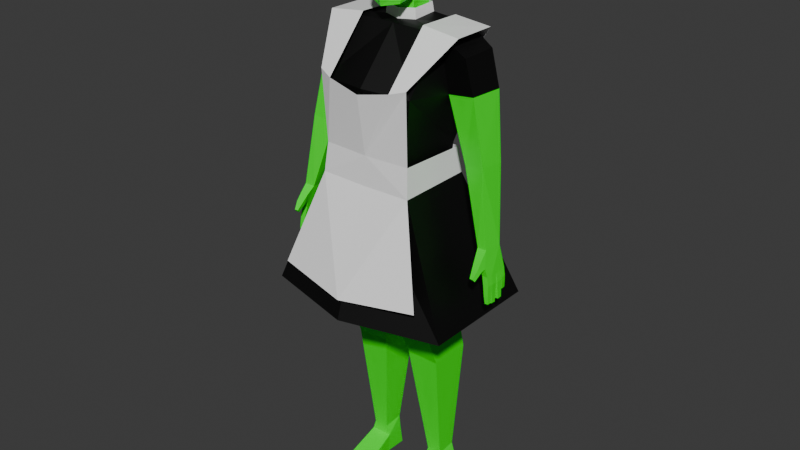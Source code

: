 # Source: maid.blend  (saved by Blender 5.0.119; exported with 4.5.12 LTS)
import bpy
from mathutils import Matrix  # noqa: F401  (used for matrix-valued properties, if any)

bpy.ops.wm.read_factory_settings(use_empty=True)
scene = bpy.context.scene
scene.name = 'Scene'

# ---- collections
col_collection = bpy.data.collections.new('Collection'); scene.collection.children.link(col_collection)

# ---- materials (node trees are filled in below, after node groups)
mat_skin = bpy.data.materials.new('skin')
mat_black = bpy.data.materials.new('black')
mat_white = bpy.data.materials.new('white')

# ---- material node trees
mat_skin.use_nodes = True; mat_skin.node_tree.nodes.clear()
_N = mat_skin.node_tree.nodes; _L = mat_skin.node_tree.links
n0 = _N.new('ShaderNodeBsdfPrincipled'); n0.name = 'Principled BSDF'; n0.location = (-200, 100)
n0.inputs[0].default_value = (0.0, 1.0, 0.0, 1.0)
n1 = _N.new('ShaderNodeOutputMaterial'); n1.name = 'Material Output'; n1.location = (200, 100)
_L.new(n0.outputs[0], n1.inputs[0])
n1.is_active_output = True
mat_black.use_nodes = True; mat_black.node_tree.nodes.clear()
_N = mat_black.node_tree.nodes; _L = mat_black.node_tree.links
n0 = _N.new('ShaderNodeBsdfPrincipled'); n0.name = 'Principled BSDF'; n0.location = (-200, 100)
n0.inputs[0].default_value = (0.0, 0.0, 0.0, 1.0)
n1 = _N.new('ShaderNodeOutputMaterial'); n1.name = 'Material Output'; n1.location = (200, 100)
_L.new(n0.outputs[0], n1.inputs[0])
n1.is_active_output = True
mat_white.use_nodes = True; mat_white.node_tree.nodes.clear()
_N = mat_white.node_tree.nodes; _L = mat_white.node_tree.links
n0 = _N.new('ShaderNodeBsdfPrincipled'); n0.name = 'Principled BSDF'; n0.location = (-200, 100)
n0.inputs[0].default_value = (1.0, 1.0, 1.0, 1.0)
n1 = _N.new('ShaderNodeOutputMaterial'); n1.name = 'Material Output'; n1.location = (200, 100)
_L.new(n0.outputs[0], n1.inputs[0])
n1.is_active_output = True

# ---- world
world_world = bpy.data.worlds.new('World'); scene.world = world_world
world_world.use_nodes = True; world_world.node_tree.nodes.clear()
_N = world_world.node_tree.nodes; _L = world_world.node_tree.links
n0 = _N.new('ShaderNodeOutputWorld'); n0.name = 'World Output'; n0.location = (200, 100)
n1 = _N.new('ShaderNodeBackground'); n1.name = 'Background'; n1.location = (-200, 100)
n1.inputs[0].default_value = (0.05088, 0.05088, 0.05088, 1.0)
_L.new(n1.outputs[0], n0.inputs[0])
n0.is_active_output = True
world_world.color = (0.05088, 0.05088, 0.05088)
world_world.sun_shadow_jitter_overblur = 0.0

# ---- meshes
me_cube_001 = bpy.data.meshes.new('Cube.001')
me_cube_001.from_pydata([(0.06997, -0.1444, 1.863), (0.06561, -0.1271, 2.02), (0.04419, 0.007426, 1.859), (0.06561, 0.0102, 2.019), (0.0, 0.02722, 1.86), (0.0, 0.02816, 2.039), (0.06915, 0.02476, 1.952), (0.0773, -0.06399, 1.857), (0.08141, -0.05567, 2.034), (0.07576, -0.1448, 1.949), (0.0, -0.1895, 1.876), (0.0, -0.1469, 2.038), (0.0, 0.05947, 1.953), (0.09265, -0.05983, 1.951), (0.0, -0.1847, 1.944), (0.0, -0.08336, 1.817), (0.0, -0.05983, 2.06), (0.0552, -0.1445, 1.816), (0.04979, -0.06955, 1.823), (0.0, -0.1682, 1.805), (0.0, -0.07577, 1.755), (0.04627, -0.06955, 1.755), (0.04687, 0.007426, 1.764), (0.1492, -0.2369, 1.356), (0.1806, -0.1108, 1.741), (0.1492, 0.01279, 1.348), (0.1806, 0.04431, 1.738), (0.2066, 0.0475, 1.533), (0.1695, -0.2367, 1.563), (0.1521, -0.2267, 1.255), (0.1521, -0.008578, 1.252), (0.1695, -0.03329, 0.07763), (0.1695, 0.0381, 0.07975), (0.1759, -0.1313, 0.6553), (0.1759, 0.04051, 0.6558), (0.1747, 0.06577, 0.55), (0.1747, -0.09154, 0.5529), (0.1883, -0.1986, 1.09), (0.1912, 0.05804, 1.117), (0.1704, -0.03323, 0.003558), (0.1653, 0.0465, 0.003727), (0.1802, -0.1427, 0.02584), (0.1783, -0.1432, 0.002766), (0.1567, -0.2133, 0.01873), (0.1549, -0.2102, 0.003872), (0.0, 0.01279, 1.346), (0.0, 0.04431, 1.739), (0.0, -0.2369, 1.355), (0.0, -0.1108, 1.742), (0.0, -0.2663, 1.571), (0.0, 0.08045, 1.549), (0.0, -0.008578, 1.249), (0.0, -0.2267, 1.252), (0.0, 0.0677, 1.109), (0.0, -0.2116, 0.9888), (0.09507, 0.0381, 0.08333), (0.08853, -0.03329, 0.0812), (0.04318, 0.04051, 0.663), (0.04318, -0.1313, 0.6625), (0.05147, 0.06577, 0.5525), (0.05147, -0.09154, 0.5554), (0.0, -0.2154, 1.097), (0.09133, 0.0465, 0.004308), (0.09367, -0.03323, 0.004139), (0.08639, -0.1427, 0.02801), (0.08663, -0.1432, 0.003346), (0.09873, -0.2133, 0.01947), (0.09897, -0.2102, 0.004453), (0.1556, 0.0382, 0.1251), (0.1556, -0.0356, 0.1185), (0.1012, -0.0356, 0.1186), (0.09903, 0.0382, 0.1262), (0.2066, -0.09326, 1.552), (0.2708, 0.03633, 1.681), (0.2727, -0.103, 1.682), (0.2813, 0.0003537, 1.323), (0.2775, -0.09468, 1.336), (0.3037, 0.03434, 1.559), (0.3037, -0.1004, 1.566), (0.3596, -0.05837, 1.084), (0.3946, -0.06016, 1.087), (0.3549, -0.1228, 1.086), (0.3907, -0.1263, 1.089), (0.3529, -0.1077, 1.351), (0.3521, -0.01055, 1.34), (0.0, 0.02826, 1.761), (0.383, -0.1319, 0.9982), (0.4037, -0.133, 0.9993), (0.3742, -0.04036, 0.9988), (0.4026, -0.04009, 1.001), (0.3793, -0.08499, 0.9946), (0.4037, -0.08526, 0.996), (0.4033, -0.06206, 0.9975), (0.3768, -0.0608, 0.996), (0.404, -0.1093, 0.9965), (0.3817, -0.1091, 0.9952), (0.3966, -0.04976, 0.9222), (0.3949, -0.03665, 0.9233), (0.4047, -0.03607, 0.9246), (0.4051, -0.05016, 0.9233), (0.4105, -0.06161, 0.9017), (0.4108, -0.07832, 0.9006), (0.3994, -0.07846, 0.8992), (0.3975, -0.06098, 0.9001), (0.3947, -0.1093, 0.8947), (0.3932, -0.09207, 0.8939), (0.4081, -0.09222, 0.8956), (0.4082, -0.1094, 0.8963), (0.4018, -0.1396, 0.9063), (0.4148, -0.1403, 0.9078), (0.4146, -0.1238, 0.9067), (0.3999, -0.1239, 0.905), (0.3885, -0.1142, 0.9638), (0.4101, -0.1145, 0.9661), (0.4098, -0.1359, 0.9704), (0.3898, -0.1349, 0.9683), (0.395, -0.1206, 0.9286), (0.3966, -0.1385, 0.931), (0.4127, -0.1206, 0.9306), (0.4128, -0.1393, 0.9329), (0.3866, -0.1098, 0.9621), (0.3846, -0.08719, 0.9614), (0.4076, -0.1101, 0.9643), (0.4074, -0.08754, 0.9638), (0.3922, -0.1094, 0.9244), (0.4076, -0.1095, 0.9262), (0.4075, -0.08995, 0.9263), (0.3905, -0.08977, 0.9244), (0.387, -0.06067, 0.9632), (0.4082, -0.06167, 0.9643), (0.4085, -0.08352, 0.9638), (0.3891, -0.08343, 0.9628), (0.3932, -0.06013, 0.9303), (0.3952, -0.08138, 0.9295), (0.4093, -0.0609, 0.932), (0.4095, -0.08132, 0.9311), (0.3872, -0.03903, 0.9682), (0.4061, -0.03852, 0.9703), (0.4067, -0.05743, 0.9674), (0.3896, -0.05661, 0.9655), (0.3928, -0.03851, 0.9463), (0.4066, -0.05362, 0.9466), (0.4061, -0.03793, 0.9479), (0.3948, -0.05306, 0.9451), (0.3974, -0.1388, 1.031), (0.373, -0.1366, 1.029), (0.3685, -0.1683, 1.034), (0.3926, -0.1712, 1.036), (0.3968, -0.1596, 1.023), (0.3711, -0.1574, 1.021), (0.3744, -0.1879, 1.009), (0.3868, -0.1901, 1.01), (0.3905, -0.1815, 1.0), (0.3776, -0.1799, 0.9992), (0.3626, -0.1475, 1.06), (0.3916, -0.1506, 1.062), (0.0, 0.03532, 1.753), (0.06253, 0.0122, 1.761), (0.05996, -0.07426, 1.754), (0.0, -0.09012, 1.75), (0.0, 0.03213, 1.789), (0.0573, 0.01035, 1.793), (0.0561, -0.07196, 1.789), (0.0, -0.08829, 1.785)], [(79, 154)], [(12, 5, 3, 6), (4, 12, 6, 2), (2, 6, 13, 7), (6, 3, 8, 13), (13, 8, 1, 9), (7, 13, 9, 0), (0, 9, 14, 10), (9, 1, 11, 14), (4, 2, 7, 15), (7, 0, 17, 18), (3, 5, 16, 8), (8, 16, 11, 1), (15, 18, 17, 19), (0, 10, 19, 17), (15, 7, 18), (10, 15, 19), (15, 18, 21, 20), (21, 18, 2, 22), (50, 46, 26, 27), (24, 72, 74), (25, 23, 29, 30), (25, 72, 28, 23), (45, 50, 27, 25), (45, 25, 30, 51), (53, 38, 37, 54), (38, 37, 33, 34), (32, 31, 39, 40), (71, 68, 32, 55), (68, 69, 31, 32), (34, 33, 36, 35), (57, 34, 35, 59), (30, 29, 37, 38), (51, 30, 38, 53), (62, 40, 39, 63), (63, 39, 42, 65), (55, 32, 40, 62), (42, 41, 43, 44), (39, 31, 41, 42), (65, 42, 44, 67), (43, 66, 67, 44), (41, 64, 66, 43), (33, 58, 60, 36), (69, 70, 56, 31), (31, 56, 64, 41), (37, 61, 54), (29, 52, 61, 37), (28, 24, 48, 49), (23, 28, 49, 47), (23, 47, 52, 29), (157, 156, 160, 161), (59, 35, 68, 71), (60, 58, 57, 59), (71, 70, 60, 59), (56, 70, 71, 55), (62, 63, 56, 55), (65, 64, 56, 63), (66, 64, 65, 67), (36, 60, 70, 69), (35, 36, 69, 68), (54, 58, 33, 37), (53, 54, 58, 57), (34, 57, 53, 38), (74, 72, 78), (72, 24, 28), (72, 25, 27), (26, 24, 74, 73), (27, 77, 84, 75), (27, 26, 73), (81, 76, 75, 79), (27, 73, 77), (73, 74, 78, 77), (80, 84, 83, 82), (83, 76, 81, 82), (78, 72, 76, 83), (77, 78, 83, 84), (72, 27, 75, 76), (158, 159, 163, 162), (26, 46, 156, 157), (22, 2, 4, 85), (142, 140, 97, 98), (127, 124, 104, 105), (134, 132, 103, 100), (80, 89, 88, 79), (97, 96, 99, 98), (143, 141, 99, 96), (141, 142, 98, 99), (140, 143, 96, 97), (100, 103, 102, 101), (135, 134, 100, 101), (132, 133, 102, 103), (133, 135, 101, 102), (106, 105, 104, 107), (124, 125, 107, 104), (125, 126, 106, 107), (126, 127, 105, 106), (118, 116, 111, 110), (86, 87, 114, 115), (113, 94, 95, 112), (110, 111, 108, 109), (119, 118, 110, 109), (116, 117, 108, 111), (117, 119, 109, 108), (82, 144, 87, 94, 91, 92, 89, 80), (87, 94, 113, 114), (95, 86, 115, 112), (115, 114, 119, 117), (112, 115, 117, 116), (114, 113, 118, 119), (113, 112, 116, 118), (91, 90, 121, 123), (94, 91, 123, 122), (95, 94, 122, 120), (90, 95, 120, 121), (123, 121, 127, 126), (122, 123, 126, 125), (120, 122, 125, 124), (121, 120, 124, 127), (90, 91, 130, 131), (93, 90, 131, 128), (91, 92, 129, 130), (92, 93, 128, 129), (131, 130, 135, 133), (128, 131, 133, 132), (130, 129, 134, 135), (129, 128, 132, 134), (88, 93, 139, 136), (92, 89, 137, 138), (93, 92, 138, 139), (89, 88, 136, 137), (136, 139, 143, 140), (138, 137, 142, 141), (139, 138, 141, 143), (137, 136, 140, 142), (144, 145, 86, 87), (154, 145, 149, 146), (146, 149, 153, 150), (155, 154, 146, 147), (145, 144, 148, 149), (144, 155, 147, 148), (151, 150, 153, 152), (147, 146, 150, 151), (149, 148, 152, 153), (148, 147, 151, 152), (79, 88, 93, 90, 95, 86, 145, 81), (144, 82, 155), (82, 81, 154, 155), (81, 145, 154), (157, 158, 162, 161), (159, 158, 24, 48), (158, 157, 26, 24)])
me_cube_001.polygons.foreach_set('material_index', [0, 0, 0, 0, 0, 0, 0, 0, 0, 0, 0, 0, 0, 0, 0, 0, 0, 0, 1, 1, 1, 1, 1, 1, 0, 0, 0, 0, 0, 0, 0, 0, 0, 0, 0, 0, 0, 0, 0, 0, 0, 0, 0, 0, 0, 0, 1, 1, 1, 2, 0, 0, 0, 0, 0, 0, 0, 0, 0, 0, 0, 0, 1, 1, 1, 1, 0, 1, 0, 1, 1, 0, 0, 0, 0, 0, 2, 1, 0, 0, 0, 0, 0, 0, 0, 0, 0, 0, 0, 0, 0, 0, 0, 0, 0, 0, 0, 0, 0, 0, 0, 0, 0, 0, 0, 0, 0, 0, 0, 0, 0, 0, 0, 0, 0, 0, 0, 0, 0, 0, 0, 0, 0, 0, 0, 0, 0, 0, 0, 0, 0, 0, 0, 0, 0, 0, 0, 0, 0, 0, 0, 0, 0, 0, 0, 0, 0, 2, 1, 1])
_uv = me_cube_001.uv_layers.new(name='UVMap')
_uv.uv.foreach_set('vector', [0.5, 0.375, 0.625, 0.375, 0.625, 0.5, 0.5, 0.5, 0.375, 0.375, 0.5, 0.375, 0.5, 0.5, 0.375, 0.5, 0.375, 0.5, 0.5, 0.5, 0.5, 0.625, 0.375, 0.625, 0.5, 0.5, 0.625, 0.5, 0.625, 0.625, 0.5, 0.625, 0.5, 0.625, 0.625, 0.625, 0.625, 0.75, 0.5, 0.75, 0.375, 0.625, 0.5, 0.625, 0.5, 0.75, 0.375, 0.75, 0.375, 0.75, 0.5, 0.75, 0.5, 0.875, 0.375, 0.875, 0.5, 0.75, 0.625, 0.75, 0.625, 0.875, 0.5, 0.875, 0.25, 0.5, 0.375, 0.5, 0.375, 0.625, 0.25, 0.625, 0.375, 0.625, 0.375, 0.75, 0.375, 0.75, 0.375, 0.625, 0.625, 0.5, 0.75, 0.5, 0.75, 0.625, 0.625, 0.625, 0.625, 0.625, 0.75, 0.625, 0.75, 0.75, 0.625, 0.75, 0.25, 0.625, 0.375, 0.625, 0.375, 0.75, 0.25, 0.75, 0.375, 0.75, 0.375, 0.875, 0.375, 0.875, 0.375, 0.75, 0.25, 0.625, 0.375, 0.625, 0.375, 0.625, 0.25, 0.75, 0.25, 0.625, 0.25, 0.75, 0.25, 0.625, 0.375, 0.625, 0.375, 0.625, 0.25, 0.625, 0.375, 0.625, 0.375, 0.625, 0.0, 0.0, 0.0, 0.0, 0.5115, 0.375, 0.625, 0.375, 0.625, 0.5, 0.5115, 0.5, 0.625, 0.75, 0.5115, 0.6395, 0.625, 0.75, 0.375, 0.5, 0.375, 0.75, 0.375, 0.75, 0.375, 0.5, 0.375, 0.5, 0.5115, 0.6395, 0.5115, 0.75, 0.375, 0.75, 0.375, 0.375, 0.5115, 0.375, 0.5115, 0.5, 0.375, 0.5, 0.375, 0.375, 0.375, 0.5, 0.375, 0.5, 0.375, 0.375, 0.0, 0.0, 0.375, 0.5, 0.375, 0.75, 0.0, 0.0, 0.375, 0.5, 0.375, 0.75, 0.375, 0.75, 0.375, 0.5, 0.375, 0.5, 0.375, 0.75, 0.375, 0.75, 0.375, 0.5, 0.375, 0.375, 0.375, 0.5, 0.375, 0.5, 0.375, 0.375, 0.375, 0.5, 0.375, 0.75, 0.375, 0.75, 0.375, 0.5, 0.375, 0.5, 0.375, 0.75, 0.375, 0.75, 0.375, 0.5, 0.375, 0.375, 0.375, 0.5, 0.375, 0.5, 0.375, 0.375, 0.375, 0.5, 0.375, 0.75, 0.375, 0.75, 0.375, 0.5, 0.375, 0.375, 0.375, 0.5, 0.375, 0.5, 0.375, 0.375, 0.25, 0.5, 0.375, 0.5, 0.375, 0.75, 0.25, 0.75, 0.25, 0.75, 0.375, 0.75, 0.375, 0.75, 0.25, 0.75, 0.375, 0.375, 0.375, 0.5, 0.375, 0.5, 0.375, 0.375, 0.375, 0.75, 0.375, 0.75, 0.375, 0.75, 0.375, 0.75, 0.375, 0.75, 0.375, 0.75, 0.375, 0.75, 0.375, 0.75, 0.25, 0.75, 0.375, 0.75, 0.375, 0.75, 0.25, 0.75, 0.375, 0.75, 0.375, 0.875, 0.375, 0.875, 0.375, 0.75, 0.375, 0.75, 0.375, 0.875, 0.375, 0.875, 0.375, 0.75, 0.375, 0.75, 0.375, 0.875, 0.375, 0.875, 0.375, 0.75, 0.375, 0.75, 0.375, 0.875, 0.375, 0.875, 0.375, 0.75, 0.375, 0.75, 0.375, 0.875, 0.375, 0.875, 0.375, 0.75, 0.375, 0.75, 0.375, 0.875, 0.0, 0.0, 0.375, 0.75, 0.375, 0.875, 0.375, 0.875, 0.375, 0.75, 0.5115, 0.75, 0.625, 0.75, 0.625, 0.875, 0.5115, 0.875, 0.375, 0.75, 0.5115, 0.75, 0.5115, 0.875, 0.375, 0.875, 0.375, 0.75, 0.375, 0.875, 0.375, 0.875, 0.375, 0.75, 0.07124, 0.05699, 0.2431, 0.1459, 0.1911, 0.1146, 0.05088, 0.0407, 0.375, 0.375, 0.375, 0.5, 0.375, 0.5, 0.375, 0.375, 0.375, 0.875, 0.375, 0.875, 0.375, 0.375, 0.375, 0.375, 0.375, 0.375, 0.375, 0.875, 0.375, 0.875, 0.375, 0.375, 0.375, 0.875, 0.375, 0.875, 0.375, 0.375, 0.375, 0.375, 0.375, 0.375, 0.25, 0.75, 0.375, 0.875, 0.375, 0.375, 0.25, 0.75, 0.375, 0.875, 0.375, 0.875, 0.25, 0.75, 0.375, 0.875, 0.375, 0.875, 0.25, 0.75, 0.25, 0.75, 0.375, 0.75, 0.375, 0.875, 0.375, 0.875, 0.375, 0.75, 0.375, 0.5, 0.375, 0.75, 0.375, 0.75, 0.375, 0.5, 0.0, 0.0, 0.0, 0.0, 0.0, 0.0, 0.0, 0.0, 0.0, 0.0, 0.0, 0.0, 0.0, 0.0, 0.375, 0.375, 0.375, 0.5, 0.375, 0.375, 0.0, 0.0, 0.375, 0.5, 0.625, 0.75, 0.5115, 0.6395, 0.625, 0.75, 0.5115, 0.6395, 0.625, 0.75, 0.5115, 0.75, 0.5115, 0.6395, 0.375, 0.5, 0.5115, 0.5, 0.625, 0.5, 0.625, 0.75, 0.625, 0.75, 0.625, 0.5, 0.5115, 0.5, 0.625, 0.5, 0.625, 0.5, 0.5115, 0.5, 0.5115, 0.5, 0.625, 0.5, 0.625, 0.5, 0.5115, 0.5, 0.5115, 0.6395, 0.5115, 0.5, 0.0, 0.0, 0.5115, 0.5, 0.625, 0.5, 0.625, 0.5, 0.625, 0.5, 0.625, 0.75, 0.625, 0.75, 0.625, 0.5, 0.625, 0.75, 0.625, 0.5, 0.625, 0.75, 0.5115, 0.6395, 0.625, 0.75, 0.5115, 0.6395, 0.5115, 0.5, 0.5115, 0.6395, 0.625, 0.75, 0.5115, 0.6395, 0.5115, 0.6395, 0.625, 0.75, 0.625, 0.5, 0.625, 0.75, 0.625, 0.75, 0.625, 0.5, 0.5115, 0.6395, 0.5115, 0.5, 0.5115, 0.5, 0.5115, 0.6395, 0.3997, 0.6374, 0.3955, 0.722, 0.3673, 0.7032, 0.3941, 0.6346, 0.625, 0.5, 0.625, 0.375, 0.2431, 0.1459, 0.07124, 0.05699, 0.0, 0.0, 0.0, 0.0, 0.0, 0.0, 0.0, 0.0, 0.5115, 0.6395, 0.5115, 0.5, 0.5115, 0.5, 0.5115, 0.6395, 0.5707, 0.5, 0.6018, 0.5, 0.6018, 0.5, 0.5707, 0.5, 0.5421, 0.6694, 0.5407, 0.5, 0.5407, 0.5, 0.5421, 0.6694, 0.625, 0.75, 0.5115, 0.6395, 0.5115, 0.5, 0.625, 0.5, 0.5115, 0.5, 0.5407, 0.5, 0.5421, 0.6694, 0.5115, 0.6395, 0.5407, 0.5, 0.5421, 0.6694, 0.5421, 0.6694, 0.5407, 0.5, 0.5421, 0.6694, 0.5115, 0.6395, 0.5115, 0.6395, 0.5421, 0.6694, 0.5115, 0.5, 0.5407, 0.5, 0.5407, 0.5, 0.5115, 0.5, 0.5421, 0.6694, 0.5407, 0.5, 0.5707, 0.5, 0.5705, 0.697, 0.5705, 0.697, 0.5421, 0.6694, 0.5421, 0.6694, 0.5705, 0.697, 0.5407, 0.5, 0.5707, 0.5, 0.5707, 0.5, 0.5407, 0.5, 0.5707, 0.5, 0.5705, 0.697, 0.5705, 0.697, 0.5707, 0.5, 0.5705, 0.697, 0.5707, 0.5, 0.6018, 0.5, 0.6012, 0.7268, 0.6018, 0.5, 0.6012, 0.7268, 0.6012, 0.7268, 0.6018, 0.5, 0.6012, 0.7268, 0.5705, 0.697, 0.5705, 0.697, 0.6012, 0.7268, 0.5705, 0.697, 0.5707, 0.5, 0.5707, 0.5, 0.5705, 0.697, 0.6012, 0.7268, 0.6018, 0.5, 0.6018, 0.5, 0.6012, 0.7268, 0.0, 0.0, 0.625, 0.75, 0.625, 0.75, 0.625, 0.5, 0.6012, 0.7268, 0.6012, 0.7268, 0.0, 0.0, 0.6018, 0.5, 0.6012, 0.7268, 0.6018, 0.5, 0.625, 0.5, 0.625, 0.75, 0.625, 0.75, 0.6012, 0.7268, 0.6012, 0.7268, 0.625, 0.75, 0.6018, 0.5, 0.625, 0.5, 0.625, 0.5, 0.6018, 0.5, 0.625, 0.5, 0.625, 0.75, 0.625, 0.75, 0.625, 0.5, 0.5115, 0.6395, 0.5652, 0.6859, 0.625, 0.75, 0.6012, 0.7268, 0.5705, 0.697, 0.5421, 0.6694, 0.5115, 0.6395, 0.625, 0.75, 0.625, 0.75, 0.6012, 0.7268, 0.6012, 0.7268, 0.625, 0.75, 0.0, 0.0, 0.0, 0.0, 0.625, 0.5, 0.6018, 0.5, 0.625, 0.5, 0.625, 0.75, 0.625, 0.75, 0.625, 0.5, 0.6018, 0.5, 0.625, 0.5, 0.625, 0.5, 0.6018, 0.5, 0.625, 0.75, 0.6012, 0.7268, 0.6012, 0.7268, 0.625, 0.75, 0.6012, 0.7268, 0.6018, 0.5, 0.6018, 0.5, 0.6012, 0.7268, 0.5705, 0.697, 0.5707, 0.5, 0.5707, 0.5, 0.5705, 0.697, 0.6012, 0.7268, 0.5705, 0.697, 0.5705, 0.697, 0.6012, 0.7268, 0.6018, 0.5, 0.6012, 0.7268, 0.6012, 0.7268, 0.6018, 0.5, 0.5707, 0.5, 0.6018, 0.5, 0.6018, 0.5, 0.5707, 0.5, 0.5705, 0.697, 0.5707, 0.5, 0.5707, 0.5, 0.5705, 0.697, 0.6012, 0.7268, 0.5705, 0.697, 0.5705, 0.697, 0.6012, 0.7268, 0.6018, 0.5, 0.6012, 0.7268, 0.6012, 0.7268, 0.6018, 0.5, 0.5707, 0.5, 0.6018, 0.5, 0.6018, 0.5, 0.5707, 0.5, 0.5707, 0.5, 0.5705, 0.697, 0.5705, 0.697, 0.5707, 0.5, 0.5407, 0.5, 0.5707, 0.5, 0.5707, 0.5, 0.5407, 0.5, 0.5705, 0.697, 0.5421, 0.6694, 0.5421, 0.6694, 0.5705, 0.697, 0.5421, 0.6694, 0.5407, 0.5, 0.5407, 0.5, 0.5421, 0.6694, 0.5707, 0.5, 0.5705, 0.697, 0.5705, 0.697, 0.5707, 0.5, 0.5407, 0.5, 0.5707, 0.5, 0.5707, 0.5, 0.5407, 0.5, 0.5705, 0.697, 0.5421, 0.6694, 0.5421, 0.6694, 0.5705, 0.697, 0.5421, 0.6694, 0.5407, 0.5, 0.5407, 0.5, 0.5421, 0.6694, 0.5115, 0.5, 0.5407, 0.5, 0.5407, 0.5, 0.5115, 0.5, 0.5421, 0.6694, 0.5115, 0.6395, 0.5115, 0.6395, 0.5421, 0.6694, 0.5407, 0.5, 0.5421, 0.6694, 0.5421, 0.6694, 0.5407, 0.5, 0.5115, 0.6395, 0.5115, 0.5, 0.5115, 0.5, 0.5115, 0.6395, 0.5115, 0.5, 0.5407, 0.5, 0.5407, 0.5, 0.5115, 0.5, 0.5421, 0.6694, 0.5115, 0.6395, 0.5115, 0.6395, 0.5421, 0.6694, 0.5407, 0.5, 0.5421, 0.6694, 0.5421, 0.6694, 0.5407, 0.5, 0.5115, 0.6395, 0.5115, 0.5, 0.5115, 0.5, 0.5115, 0.6395, 0.5652, 0.6859, 0.2941, 0.2888, 0.0, 0.0, 0.625, 0.75, 0.5115, 0.5, 0.2926, 0.2866, 0.2915, 0.285, 0.5115, 0.5, 0.5115, 0.5, 0.2915, 0.285, 0.2915, 0.285, 0.5115, 0.5, 0.5115, 0.6395, 0.5115, 0.5, 0.5115, 0.5, 0.5115, 0.6395, 0.2926, 0.2866, 0.5623, 0.6866, 0.5603, 0.687, 0.2915, 0.285, 0.5623, 0.6866, 0.5115, 0.6395, 0.5115, 0.6395, 0.5603, 0.687, 0.5115, 0.6395, 0.5115, 0.5, 0.2915, 0.285, 0.5603, 0.687, 0.5115, 0.6395, 0.5115, 0.5, 0.5115, 0.5, 0.5115, 0.6395, 0.2915, 0.285, 0.5603, 0.687, 0.5603, 0.687, 0.2915, 0.285, 0.5603, 0.687, 0.5115, 0.6395, 0.5115, 0.6395, 0.5603, 0.687, 0.625, 0.5, 0.5115, 0.5, 0.5407, 0.5, 0.5707, 0.5, 0.6018, 0.5, 0.0, 0.0, 0.2941, 0.2888, 0.5115, 0.5, 0.5652, 0.6859, 0.5115, 0.6395, 0.5115, 0.6395, 0.5115, 0.6395, 0.5115, 0.5, 0.5115, 0.5, 0.5115, 0.6395, 0.5115, 0.5, 0.2926, 0.2866, 0.5115, 0.5, 0.07124, 0.05699, 0.3997, 0.6374, 0.3941, 0.6346, 0.05088, 0.0407, 0.3955, 0.722, 0.3997, 0.6374, 0.625, 0.75, 0.625, 0.875, 0.3997, 0.6374, 0.07124, 0.05699, 0.625, 0.5, 0.625, 0.75])
me_cube_001.materials.append(mat_skin)
me_cube_001.materials.append(mat_black)
me_cube_001.materials.append(mat_white)
me_cube_001.update()
me_cube = bpy.data.meshes.new('Cube')
me_cube.from_pydata([(0.3492, -0.305, 0.8073), (0.1742, -0.2522, 1.242), (0.3492, 0.1362, 0.8073), (0.1742, 0.02748, 1.243), (0.0, 0.2411, 0.8073), (0.0, 0.02748, 1.24), (0.0, -0.3965, 0.8073), (0.0, -0.2522, 1.239), (0.1653, -0.2411, 1.345), (0.2527, -0.1129, 1.741), (0.1653, 0.01851, 1.336), (0.2517, 0.04996, 1.74), (0.1251, 0.09328, 1.573), (0.1713, -0.2553, 1.597), (0.0, 0.01851, 1.335), (0.1174, 0.04996, 1.753), (0.0, -0.2496, 1.344), (0.1194, -0.1129, 1.757), (0.1185, -0.2741, 1.582), (0.06865, 0.09399, 1.576), (0.05743, 0.01851, 1.335), (0.2767, -0.3427, 0.9095), (0.0, -0.3947, 0.8834), (0.0, -0.2823, 1.556)], [], [(4, 5, 3, 2), (2, 3, 1, 0), (0, 1, 7, 6), (19, 15, 11, 12), (10, 8, 1, 3), (14, 20, 10, 3, 5), (13, 9, 17, 18), (18, 23, 16, 8, 13), (17, 9, 11, 15), (1, 8, 16, 7), (1, 7, 22, 21), (19, 12, 20, 14)])
me_cube.polygons.foreach_set('material_index', [0, 0, 0, 1, 1, 1, 1, 1, 1, 1, 1, 1])
_uv = me_cube.uv_layers.new(name='UVMap')
_uv.uv.foreach_set('vector', [0.375, 0.375, 0.625, 0.375, 0.625, 0.5, 0.375, 0.5, 0.375, 0.5, 0.625, 0.5, 0.625, 0.75, 0.375, 0.75, 0.375, 0.75, 0.625, 0.75, 0.625, 0.875, 0.375, 0.875, 0.5115, 0.375, 0.625, 0.375, 0.625, 0.5, 0.5115, 0.4335, 0.375, 0.5, 0.375, 0.75, 0.375, 0.75, 0.375, 0.5, 0.375, 0.375, 0.375, 0.4192, 0.375, 0.5, 0.375, 0.5, 0.375, 0.375, 0.5115, 0.75, 0.625, 0.75, 0.625, 0.875, 0.5228, 0.875, 0.5228, 0.875, 0.0, 0.0, 0.0, 0.0, 0.0, 0.0, 0.5115, 0.75, 0.625, 0.875, 0.625, 0.75, 0.625, 0.75, 0.625, 0.875, 0.0, 0.0, 0.0, 0.0, 0.0, 0.0, 0.0, 0.0, 0.625, 0.75, 0.625, 0.875, 0.625, 0.875, 0.625, 0.7849, 0.5115, 0.375, 0.5115, 0.4335, 0.375, 0.4192, 0.375, 0.375])
me_cube.materials.append(mat_black)
me_cube.materials.append(mat_white)
me_cube.update()
arm_metarig = bpy.data.armatures.new('metarig')  # bones are not reproduced

# ---- objects
ob_metarig = bpy.data.objects.new('metarig', arm_metarig)
ob_turnaround_y = bpy.data.objects.new('turnaround-y', None)
ob_turnaround_x = bpy.data.objects.new('turnaround-x', None)
ob_cube_001 = bpy.data.objects.new('Cube.001', me_cube_001)
ob_cube = bpy.data.objects.new('Cube', me_cube)

# ---- transforms, parenting, visibility, modifiers, constraints
ob_metarig.location = (0.0, 0.0, 0.0)
ob_turnaround_y.location = (-10.08, 1.411, 1.013)
ob_turnaround_y.rotation_euler = (1.571, -0.0, 1.571)
ob_turnaround_y.scale = (0.8479, 0.8479, 0.8479)
ob_turnaround_y.empty_display_type = 'IMAGE'
ob_turnaround_y.empty_display_size = 5.0
ob_turnaround_y.empty_image_depth = 'BACK'
ob_turnaround_y.use_empty_image_alpha = True
ob_turnaround_y.empty_image_side = 'FRONT'
ob_turnaround_y.color = (1.0, 1.0, 1.0, 0.3077)
ob_turnaround_x.location = (0.5233, 13.22, 1.013)
ob_turnaround_x.rotation_euler = (1.571, -0.0, -0.0)
ob_turnaround_x.scale = (0.8479, 0.8479, 0.8479)
ob_turnaround_x.empty_display_type = 'IMAGE'
ob_turnaround_x.empty_display_size = 5.0
ob_turnaround_x.empty_image_depth = 'BACK'
ob_turnaround_x.use_empty_image_alpha = True
ob_turnaround_x.empty_image_side = 'FRONT'
ob_turnaround_x.color = (1.0, 1.0, 1.0, 0.2846)
ob_cube_001.location = (0.0, 0.0, 0.0)
_m = ob_cube_001.modifiers.new('Mirror', 'MIRROR')
_m.use_clip = True
ob_cube.location = (0.0, 0.0, 0.0)
_m = ob_cube.modifiers.new('Mirror', 'MIRROR')
_m.use_clip = True

# ---- collection membership
col_collection.objects.link(ob_metarig)
col_collection.objects.link(ob_turnaround_y)
col_collection.objects.link(ob_turnaround_x)
col_collection.objects.link(ob_cube_001)
col_collection.objects.link(ob_cube)

# ---- scene / render settings (as saved in the file)
scene.frame_start = 1; scene.frame_end = 250; scene.frame_set(1)
scene.render.engine = 'BLENDER_EEVEE_NEXT'
scene.render.bake_bias = 0.0
scene.render.bake_samples = 0
scene.cycles.sampling_pattern = 'TABULATED_SOBOL'
scene.eevee.use_volume_custom_range = False
bpy.context.view_layer.update()

# ---- added for rendering (the .blend has no active camera and no usable light): camera, sun
cam_auto = bpy.data.cameras.new('AutoCamera')
cam_auto.lens = 50.0
cam_auto.sensor_width = 36.0
cam_auto.clip_end = 1000.0
ob_auto_camera = bpy.data.objects.new('AutoCamera', cam_auto)
scene.collection.objects.link(ob_auto_camera)
ob_auto_camera.location = (2.13588, -2.64073, 2.74033)
ob_auto_camera.rotation_euler = (1.09748, -7.21219e-08, 0.694738)
scene.camera = ob_auto_camera
light_auto_sun = bpy.data.lights.new('AutoSun', 'SUN')
light_auto_sun.energy = 3.0
light_auto_sun.angle = 0.0523599
ob_auto_sun = bpy.data.objects.new('AutoSun', light_auto_sun)
scene.collection.objects.link(ob_auto_sun)
ob_auto_sun.rotation_euler = (0.872665, 0.174533, 0.523599)
bpy.context.view_layer.update()
